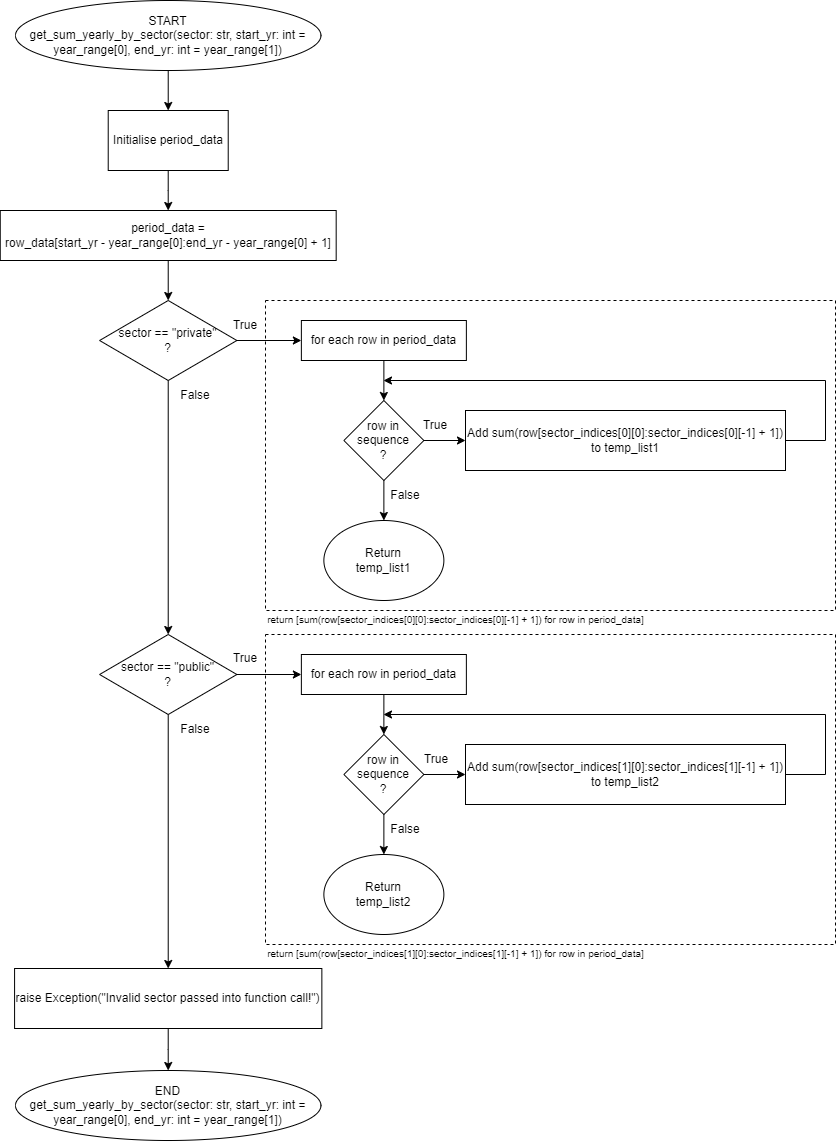

The diagram above was exported from draw.io. Its source (the exported page's mxGraphModel, read from the mxfile embedded in the PNG):
<mxGraphModel dx="1431" dy="819" grid="1" gridSize="10" guides="1" tooltips="1" connect="1" arrows="1" fold="1" page="1" pageScale="1" pageWidth="850" pageHeight="1100" math="0" shadow="0">
  <root>
    <mxCell id="0" />
    <mxCell id="1" parent="0" />
    <mxCell id="kpfpR7843MxM0rUKFRxI-27" value="" style="edgeStyle=orthogonalEdgeStyle;rounded=0;orthogonalLoop=1;jettySize=auto;html=1;" edge="1" parent="1" source="kpfpR7843MxM0rUKFRxI-2" target="kpfpR7843MxM0rUKFRxI-26">
      <mxGeometry relative="1" as="geometry" />
    </mxCell>
    <mxCell id="kpfpR7843MxM0rUKFRxI-2" value="START&lt;br&gt;get_sum_yearly_by_sector(sector: str, start_yr: int = year_range[0], end_yr: int = year_range[1])" style="ellipse;whiteSpace=wrap;html=1;rounded=0;" vertex="1" parent="1">
      <mxGeometry x="120" width="305.44" height="70" as="geometry" />
    </mxCell>
    <mxCell id="kpfpR7843MxM0rUKFRxI-7" value="" style="edgeStyle=orthogonalEdgeStyle;rounded=0;orthogonalLoop=1;jettySize=auto;html=1;" edge="1" parent="1" source="kpfpR7843MxM0rUKFRxI-4" target="kpfpR7843MxM0rUKFRxI-6">
      <mxGeometry relative="1" as="geometry" />
    </mxCell>
    <mxCell id="kpfpR7843MxM0rUKFRxI-4" value="period_data = &lt;br&gt;row_data[start_yr - year_range[0]:end_yr - year_range[0] + 1]" style="rounded=0;whiteSpace=wrap;html=1;" vertex="1" parent="1">
      <mxGeometry x="104.76000000000002" y="210" width="335.92" height="50" as="geometry" />
    </mxCell>
    <mxCell id="kpfpR7843MxM0rUKFRxI-25" value="" style="edgeStyle=orthogonalEdgeStyle;rounded=0;orthogonalLoop=1;jettySize=auto;html=1;" edge="1" parent="1" source="kpfpR7843MxM0rUKFRxI-6" target="kpfpR7843MxM0rUKFRxI-10">
      <mxGeometry relative="1" as="geometry" />
    </mxCell>
    <mxCell id="kpfpR7843MxM0rUKFRxI-50" style="edgeStyle=orthogonalEdgeStyle;rounded=0;orthogonalLoop=1;jettySize=auto;html=1;exitX=0.5;exitY=1;exitDx=0;exitDy=0;entryX=0.5;entryY=0;entryDx=0;entryDy=0;" edge="1" parent="1" source="kpfpR7843MxM0rUKFRxI-6" target="kpfpR7843MxM0rUKFRxI-38">
      <mxGeometry relative="1" as="geometry" />
    </mxCell>
    <mxCell id="kpfpR7843MxM0rUKFRxI-6" value="sector == &quot;private&quot;&lt;br&gt;?" style="rhombus;whiteSpace=wrap;html=1;" vertex="1" parent="1">
      <mxGeometry x="204.07999999999998" y="300" width="137.28" height="80" as="geometry" />
    </mxCell>
    <mxCell id="kpfpR7843MxM0rUKFRxI-8" value="" style="rounded=0;whiteSpace=wrap;html=1;glass=0;fillColor=none;dashed=1;" vertex="1" parent="1">
      <mxGeometry x="370" y="300" width="570" height="310" as="geometry" />
    </mxCell>
    <mxCell id="kpfpR7843MxM0rUKFRxI-9" value="" style="edgeStyle=orthogonalEdgeStyle;rounded=0;orthogonalLoop=1;jettySize=auto;html=1;" edge="1" parent="1" source="kpfpR7843MxM0rUKFRxI-10" target="kpfpR7843MxM0rUKFRxI-13">
      <mxGeometry relative="1" as="geometry" />
    </mxCell>
    <mxCell id="kpfpR7843MxM0rUKFRxI-10" value="for each row in period_data" style="rounded=0;whiteSpace=wrap;html=1;" vertex="1" parent="1">
      <mxGeometry x="405.87" y="320" width="165" height="40" as="geometry" />
    </mxCell>
    <mxCell id="kpfpR7843MxM0rUKFRxI-31" value="" style="edgeStyle=orthogonalEdgeStyle;rounded=0;orthogonalLoop=1;jettySize=auto;html=1;" edge="1" parent="1" source="kpfpR7843MxM0rUKFRxI-13" target="kpfpR7843MxM0rUKFRxI-30">
      <mxGeometry relative="1" as="geometry" />
    </mxCell>
    <mxCell id="kpfpR7843MxM0rUKFRxI-33" value="" style="edgeStyle=orthogonalEdgeStyle;rounded=0;orthogonalLoop=1;jettySize=auto;html=1;" edge="1" parent="1" source="kpfpR7843MxM0rUKFRxI-13">
      <mxGeometry relative="1" as="geometry">
        <mxPoint x="488.3699999999999" y="520" as="targetPoint" />
      </mxGeometry>
    </mxCell>
    <mxCell id="kpfpR7843MxM0rUKFRxI-13" value="row in sequence&lt;br&gt;?" style="rhombus;whiteSpace=wrap;html=1;" vertex="1" parent="1">
      <mxGeometry x="448.37" y="400" width="80" height="80" as="geometry" />
    </mxCell>
    <mxCell id="kpfpR7843MxM0rUKFRxI-17" value="True" style="text;html=1;strokeColor=none;fillColor=none;align=center;verticalAlign=middle;whiteSpace=wrap;rounded=0;" vertex="1" parent="1">
      <mxGeometry x="510" y="410" width="60" height="30" as="geometry" />
    </mxCell>
    <mxCell id="kpfpR7843MxM0rUKFRxI-22" value="False" style="text;html=1;strokeColor=none;fillColor=none;align=center;verticalAlign=middle;whiteSpace=wrap;rounded=0;" vertex="1" parent="1">
      <mxGeometry x="479.99999999999994" y="480" width="60" height="30" as="geometry" />
    </mxCell>
    <mxCell id="kpfpR7843MxM0rUKFRxI-24" value="&lt;font style=&quot;font-size: 10px;&quot;&gt;return [sum(row[sector_indices[0][0]:sector_indices[0][-1] + 1]) for row in period_data]&lt;/font&gt;" style="text;html=1;strokeColor=none;fillColor=none;align=center;verticalAlign=middle;whiteSpace=wrap;rounded=0;glass=0;dashed=1;" vertex="1" parent="1">
      <mxGeometry x="370" y="604" width="380.93" height="30" as="geometry" />
    </mxCell>
    <mxCell id="kpfpR7843MxM0rUKFRxI-28" value="" style="edgeStyle=orthogonalEdgeStyle;rounded=0;orthogonalLoop=1;jettySize=auto;html=1;" edge="1" parent="1" source="kpfpR7843MxM0rUKFRxI-26" target="kpfpR7843MxM0rUKFRxI-4">
      <mxGeometry relative="1" as="geometry" />
    </mxCell>
    <mxCell id="kpfpR7843MxM0rUKFRxI-26" value="Initialise period_data" style="rounded=0;whiteSpace=wrap;html=1;" vertex="1" parent="1">
      <mxGeometry x="212.72" y="110" width="120" height="60" as="geometry" />
    </mxCell>
    <mxCell id="kpfpR7843MxM0rUKFRxI-51" style="edgeStyle=orthogonalEdgeStyle;rounded=0;orthogonalLoop=1;jettySize=auto;html=1;exitX=1;exitY=0.5;exitDx=0;exitDy=0;" edge="1" parent="1" source="kpfpR7843MxM0rUKFRxI-30">
      <mxGeometry relative="1" as="geometry">
        <mxPoint x="488" y="380" as="targetPoint" />
        <Array as="points">
          <mxPoint x="930" y="440" />
        </Array>
      </mxGeometry>
    </mxCell>
    <mxCell id="kpfpR7843MxM0rUKFRxI-30" value="Add sum(row[sector_indices[0][0]:sector_indices[0][-1] + 1])&lt;br&gt;to temp_list1" style="rounded=0;whiteSpace=wrap;html=1;" vertex="1" parent="1">
      <mxGeometry x="570" y="410" width="320" height="60" as="geometry" />
    </mxCell>
    <mxCell id="kpfpR7843MxM0rUKFRxI-36" value="Return&lt;br&gt;temp_list1" style="ellipse;whiteSpace=wrap;html=1;" vertex="1" parent="1">
      <mxGeometry x="428.37" y="520" width="120" height="80" as="geometry" />
    </mxCell>
    <mxCell id="kpfpR7843MxM0rUKFRxI-37" value="" style="edgeStyle=orthogonalEdgeStyle;rounded=0;orthogonalLoop=1;jettySize=auto;html=1;" edge="1" parent="1" source="kpfpR7843MxM0rUKFRxI-38" target="kpfpR7843MxM0rUKFRxI-41">
      <mxGeometry relative="1" as="geometry" />
    </mxCell>
    <mxCell id="kpfpR7843MxM0rUKFRxI-60" style="edgeStyle=orthogonalEdgeStyle;rounded=0;orthogonalLoop=1;jettySize=auto;html=1;exitX=0.5;exitY=1;exitDx=0;exitDy=0;entryX=0.5;entryY=0;entryDx=0;entryDy=0;" edge="1" parent="1" source="kpfpR7843MxM0rUKFRxI-38" target="kpfpR7843MxM0rUKFRxI-59">
      <mxGeometry relative="1" as="geometry" />
    </mxCell>
    <mxCell id="kpfpR7843MxM0rUKFRxI-38" value="sector == &quot;public&quot;&lt;br&gt;?" style="rhombus;whiteSpace=wrap;html=1;" vertex="1" parent="1">
      <mxGeometry x="204.07999999999998" y="634" width="137.28" height="80" as="geometry" />
    </mxCell>
    <mxCell id="kpfpR7843MxM0rUKFRxI-39" value="" style="rounded=0;whiteSpace=wrap;html=1;glass=0;fillColor=none;dashed=1;" vertex="1" parent="1">
      <mxGeometry x="370" y="634" width="570" height="310" as="geometry" />
    </mxCell>
    <mxCell id="kpfpR7843MxM0rUKFRxI-40" value="" style="edgeStyle=orthogonalEdgeStyle;rounded=0;orthogonalLoop=1;jettySize=auto;html=1;" edge="1" parent="1" source="kpfpR7843MxM0rUKFRxI-41" target="kpfpR7843MxM0rUKFRxI-44">
      <mxGeometry relative="1" as="geometry" />
    </mxCell>
    <mxCell id="kpfpR7843MxM0rUKFRxI-41" value="for each row in period_data" style="rounded=0;whiteSpace=wrap;html=1;" vertex="1" parent="1">
      <mxGeometry x="405.87" y="654" width="165" height="40" as="geometry" />
    </mxCell>
    <mxCell id="kpfpR7843MxM0rUKFRxI-42" value="" style="edgeStyle=orthogonalEdgeStyle;rounded=0;orthogonalLoop=1;jettySize=auto;html=1;" edge="1" parent="1" source="kpfpR7843MxM0rUKFRxI-44" target="kpfpR7843MxM0rUKFRxI-48">
      <mxGeometry relative="1" as="geometry" />
    </mxCell>
    <mxCell id="kpfpR7843MxM0rUKFRxI-43" value="" style="edgeStyle=orthogonalEdgeStyle;rounded=0;orthogonalLoop=1;jettySize=auto;html=1;" edge="1" parent="1" source="kpfpR7843MxM0rUKFRxI-44">
      <mxGeometry relative="1" as="geometry">
        <mxPoint x="488.3699999999999" y="854" as="targetPoint" />
      </mxGeometry>
    </mxCell>
    <mxCell id="kpfpR7843MxM0rUKFRxI-44" value="row in sequence&lt;br&gt;?" style="rhombus;whiteSpace=wrap;html=1;" vertex="1" parent="1">
      <mxGeometry x="448.37" y="734" width="80" height="80" as="geometry" />
    </mxCell>
    <mxCell id="kpfpR7843MxM0rUKFRxI-45" value="True" style="text;html=1;strokeColor=none;fillColor=none;align=center;verticalAlign=middle;whiteSpace=wrap;rounded=0;" vertex="1" parent="1">
      <mxGeometry x="510.87" y="744" width="60" height="30" as="geometry" />
    </mxCell>
    <mxCell id="kpfpR7843MxM0rUKFRxI-46" value="False" style="text;html=1;strokeColor=none;fillColor=none;align=center;verticalAlign=middle;whiteSpace=wrap;rounded=0;" vertex="1" parent="1">
      <mxGeometry x="479.99999999999994" y="814" width="60" height="30" as="geometry" />
    </mxCell>
    <mxCell id="kpfpR7843MxM0rUKFRxI-47" value="&lt;font style=&quot;font-size: 10px;&quot;&gt;return [sum(row[sector_indices[1][0]:sector_indices[1][-1] + 1]) for row in period_data]&lt;/font&gt;" style="text;html=1;strokeColor=none;fillColor=none;align=center;verticalAlign=middle;whiteSpace=wrap;rounded=0;glass=0;dashed=1;" vertex="1" parent="1">
      <mxGeometry x="370" y="938" width="380.93" height="30" as="geometry" />
    </mxCell>
    <mxCell id="kpfpR7843MxM0rUKFRxI-48" value="Add sum(row[sector_indices[1][0]:sector_indices[1][-1] + 1])&lt;br&gt;to temp_list2" style="rounded=0;whiteSpace=wrap;html=1;" vertex="1" parent="1">
      <mxGeometry x="570" y="744" width="320" height="60" as="geometry" />
    </mxCell>
    <mxCell id="kpfpR7843MxM0rUKFRxI-49" value="Return&lt;br&gt;temp_list2" style="ellipse;whiteSpace=wrap;html=1;" vertex="1" parent="1">
      <mxGeometry x="428.37" y="854" width="120" height="80" as="geometry" />
    </mxCell>
    <mxCell id="kpfpR7843MxM0rUKFRxI-52" style="edgeStyle=orthogonalEdgeStyle;rounded=0;orthogonalLoop=1;jettySize=auto;html=1;exitX=1;exitY=0.5;exitDx=0;exitDy=0;" edge="1" parent="1">
      <mxGeometry relative="1" as="geometry">
        <mxPoint x="890" y="774" as="sourcePoint" />
        <mxPoint x="488" y="714" as="targetPoint" />
        <Array as="points">
          <mxPoint x="930" y="774" />
        </Array>
      </mxGeometry>
    </mxCell>
    <mxCell id="kpfpR7843MxM0rUKFRxI-54" value="True" style="text;html=1;strokeColor=none;fillColor=none;align=center;verticalAlign=middle;whiteSpace=wrap;rounded=0;" vertex="1" parent="1">
      <mxGeometry x="320" y="310" width="60" height="30" as="geometry" />
    </mxCell>
    <mxCell id="kpfpR7843MxM0rUKFRxI-55" value="True" style="text;html=1;strokeColor=none;fillColor=none;align=center;verticalAlign=middle;whiteSpace=wrap;rounded=0;" vertex="1" parent="1">
      <mxGeometry x="320" y="643" width="60" height="30" as="geometry" />
    </mxCell>
    <mxCell id="kpfpR7843MxM0rUKFRxI-56" value="False" style="text;html=1;strokeColor=none;fillColor=none;align=center;verticalAlign=middle;whiteSpace=wrap;rounded=0;" vertex="1" parent="1">
      <mxGeometry x="269.99999999999994" y="380" width="60" height="30" as="geometry" />
    </mxCell>
    <mxCell id="kpfpR7843MxM0rUKFRxI-57" value="False" style="text;html=1;strokeColor=none;fillColor=none;align=center;verticalAlign=middle;whiteSpace=wrap;rounded=0;" vertex="1" parent="1">
      <mxGeometry x="269.99999999999994" y="714" width="60" height="30" as="geometry" />
    </mxCell>
    <mxCell id="kpfpR7843MxM0rUKFRxI-62" value="" style="edgeStyle=orthogonalEdgeStyle;rounded=0;orthogonalLoop=1;jettySize=auto;html=1;" edge="1" parent="1" source="kpfpR7843MxM0rUKFRxI-59" target="kpfpR7843MxM0rUKFRxI-61">
      <mxGeometry relative="1" as="geometry" />
    </mxCell>
    <mxCell id="kpfpR7843MxM0rUKFRxI-59" value="raise Exception(&quot;Invalid sector passed into function call!&quot;)" style="rounded=0;whiteSpace=wrap;html=1;" vertex="1" parent="1">
      <mxGeometry x="119.08" y="968" width="307.28" height="60" as="geometry" />
    </mxCell>
    <mxCell id="kpfpR7843MxM0rUKFRxI-61" value="END&lt;br&gt;get_sum_yearly_by_sector(sector: str, start_yr: int = year_range[0], end_yr: int = year_range[1])" style="ellipse;whiteSpace=wrap;html=1;rounded=0;" vertex="1" parent="1">
      <mxGeometry x="120" y="1070" width="305.44" height="70" as="geometry" />
    </mxCell>
  </root>
</mxGraphModel>